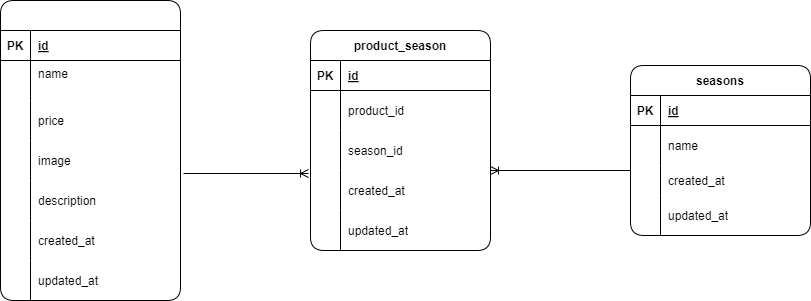

The diagram above was exported from draw.io. Its source (the exported page's mxGraphModel, read from the mxfile embedded in the PNG):
<mxGraphModel dx="1216" dy="568" grid="0" gridSize="10" guides="1" tooltips="1" connect="1" arrows="0" fold="1" page="1" pageScale="1" pageWidth="102400" pageHeight="76800" background="#ffffff" math="0" shadow="0">
  <root>
    <mxCell id="0" />
    <mxCell id="1" parent="0" />
    <mxCell id="32" value="seasons" style="shape=table;startSize=30;container=1;collapsible=1;childLayout=tableLayout;fixedRows=1;rowLines=0;fontStyle=1;align=center;resizeLast=1;rounded=1;fontColor=#000000;" vertex="1" parent="1">
      <mxGeometry x="640" y="245" width="180" height="170" as="geometry" />
    </mxCell>
    <mxCell id="33" value="" style="shape=tableRow;horizontal=0;startSize=0;swimlaneHead=0;swimlaneBody=0;fillColor=none;collapsible=0;dropTarget=0;points=[[0,0.5],[1,0.5]];portConstraint=eastwest;top=0;left=0;right=0;bottom=1;rounded=1;fontColor=#000000;" vertex="1" parent="32">
      <mxGeometry y="30" width="180" height="30" as="geometry" />
    </mxCell>
    <mxCell id="34" value="PK" style="shape=partialRectangle;connectable=0;fillColor=none;top=0;left=0;bottom=0;right=0;fontStyle=1;overflow=hidden;rounded=1;fontColor=#000000;" vertex="1" parent="33">
      <mxGeometry width="30" height="30" as="geometry">
        <mxRectangle width="30" height="30" as="alternateBounds" />
      </mxGeometry>
    </mxCell>
    <mxCell id="35" value="id" style="shape=partialRectangle;connectable=0;fillColor=none;top=0;left=0;bottom=0;right=0;align=left;spacingLeft=6;fontStyle=5;overflow=hidden;rounded=1;fontColor=#000000;" vertex="1" parent="33">
      <mxGeometry x="30" width="150" height="30" as="geometry">
        <mxRectangle width="150" height="30" as="alternateBounds" />
      </mxGeometry>
    </mxCell>
    <mxCell id="36" value="" style="shape=tableRow;horizontal=0;startSize=0;swimlaneHead=0;swimlaneBody=0;fillColor=none;collapsible=0;dropTarget=0;points=[[0,0.5],[1,0.5]];portConstraint=eastwest;top=0;left=0;right=0;bottom=0;rounded=1;fontColor=#000000;" vertex="1" parent="32">
      <mxGeometry y="60" width="180" height="40" as="geometry" />
    </mxCell>
    <mxCell id="37" value="" style="shape=partialRectangle;connectable=0;fillColor=none;top=0;left=0;bottom=0;right=0;editable=1;overflow=hidden;rounded=1;fontColor=#000000;" vertex="1" parent="36">
      <mxGeometry width="30" height="40" as="geometry">
        <mxRectangle width="30" height="40" as="alternateBounds" />
      </mxGeometry>
    </mxCell>
    <mxCell id="38" value="name" style="shape=partialRectangle;connectable=0;fillColor=none;top=0;left=0;bottom=0;right=0;align=left;spacingLeft=6;overflow=hidden;rounded=1;fontColor=#000000;" vertex="1" parent="36">
      <mxGeometry x="30" width="150" height="40" as="geometry">
        <mxRectangle width="150" height="40" as="alternateBounds" />
      </mxGeometry>
    </mxCell>
    <mxCell id="39" value="" style="shape=tableRow;horizontal=0;startSize=0;swimlaneHead=0;swimlaneBody=0;fillColor=none;collapsible=0;dropTarget=0;points=[[0,0.5],[1,0.5]];portConstraint=eastwest;top=0;left=0;right=0;bottom=0;rounded=1;fontColor=#000000;" vertex="1" parent="32">
      <mxGeometry y="100" width="180" height="30" as="geometry" />
    </mxCell>
    <mxCell id="40" value="" style="shape=partialRectangle;connectable=0;fillColor=none;top=0;left=0;bottom=0;right=0;editable=1;overflow=hidden;rounded=1;fontColor=#000000;" vertex="1" parent="39">
      <mxGeometry width="30" height="30" as="geometry">
        <mxRectangle width="30" height="30" as="alternateBounds" />
      </mxGeometry>
    </mxCell>
    <mxCell id="41" value="created_at" style="shape=partialRectangle;connectable=0;fillColor=none;top=0;left=0;bottom=0;right=0;align=left;spacingLeft=6;overflow=hidden;rounded=1;fontColor=#000000;" vertex="1" parent="39">
      <mxGeometry x="30" width="150" height="30" as="geometry">
        <mxRectangle width="150" height="30" as="alternateBounds" />
      </mxGeometry>
    </mxCell>
    <mxCell id="42" value="" style="shape=tableRow;horizontal=0;startSize=0;swimlaneHead=0;swimlaneBody=0;fillColor=none;collapsible=0;dropTarget=0;points=[[0,0.5],[1,0.5]];portConstraint=eastwest;top=0;left=0;right=0;bottom=0;rounded=1;fontColor=#000000;" vertex="1" parent="32">
      <mxGeometry y="130" width="180" height="40" as="geometry" />
    </mxCell>
    <mxCell id="43" value="" style="shape=partialRectangle;connectable=0;fillColor=none;top=0;left=0;bottom=0;right=0;editable=1;overflow=hidden;rounded=1;fontColor=#000000;" vertex="1" parent="42">
      <mxGeometry width="30" height="40" as="geometry">
        <mxRectangle width="30" height="40" as="alternateBounds" />
      </mxGeometry>
    </mxCell>
    <mxCell id="44" value="updated_at" style="shape=partialRectangle;connectable=0;fillColor=none;top=0;left=0;bottom=0;right=0;align=left;spacingLeft=6;overflow=hidden;rounded=1;fontColor=#000000;" vertex="1" parent="42">
      <mxGeometry x="30" width="150" height="40" as="geometry">
        <mxRectangle width="150" height="40" as="alternateBounds" />
      </mxGeometry>
    </mxCell>
    <mxCell id="46" value="products" style="shape=table;startSize=30;container=1;collapsible=1;childLayout=tableLayout;fixedRows=1;rowLines=0;fontStyle=1;align=center;resizeLast=1;rounded=1;fontColor=#FFFFFF;" vertex="1" parent="1">
      <mxGeometry x="10" y="180" width="180" height="300" as="geometry" />
    </mxCell>
    <mxCell id="47" value="" style="shape=tableRow;horizontal=0;startSize=0;swimlaneHead=0;swimlaneBody=0;fillColor=none;collapsible=0;dropTarget=0;points=[[0,0.5],[1,0.5]];portConstraint=eastwest;top=0;left=0;right=0;bottom=1;rounded=1;fontColor=#000000;" vertex="1" parent="46">
      <mxGeometry y="30" width="180" height="30" as="geometry" />
    </mxCell>
    <mxCell id="48" value="PK" style="shape=partialRectangle;connectable=0;fillColor=none;top=0;left=0;bottom=0;right=0;fontStyle=1;overflow=hidden;rounded=1;fontColor=#000000;" vertex="1" parent="47">
      <mxGeometry width="30" height="30" as="geometry">
        <mxRectangle width="30" height="30" as="alternateBounds" />
      </mxGeometry>
    </mxCell>
    <mxCell id="49" value="id" style="shape=partialRectangle;connectable=0;fillColor=none;top=0;left=0;bottom=0;right=0;align=left;spacingLeft=6;fontStyle=5;overflow=hidden;rounded=1;fontFamily=Helvetica;fontColor=#000000;" vertex="1" parent="47">
      <mxGeometry x="30" width="150" height="30" as="geometry">
        <mxRectangle width="150" height="30" as="alternateBounds" />
      </mxGeometry>
    </mxCell>
    <mxCell id="50" value="" style="shape=tableRow;horizontal=0;startSize=0;swimlaneHead=0;swimlaneBody=0;fillColor=none;collapsible=0;dropTarget=0;points=[[0,0.5],[1,0.5]];portConstraint=eastwest;top=0;left=0;right=0;bottom=0;rounded=1;fontColor=#000000;" vertex="1" parent="46">
      <mxGeometry y="60" width="180" height="40" as="geometry" />
    </mxCell>
    <mxCell id="51" value="" style="shape=partialRectangle;connectable=0;fillColor=none;top=0;left=0;bottom=0;right=0;editable=1;overflow=hidden;rounded=1;fontColor=#000000;" vertex="1" parent="50">
      <mxGeometry width="30" height="40" as="geometry">
        <mxRectangle width="30" height="40" as="alternateBounds" />
      </mxGeometry>
    </mxCell>
    <mxCell id="52" value="name  &#10;" style="shape=partialRectangle;connectable=0;fillColor=none;top=0;left=0;bottom=0;right=0;align=left;spacingLeft=6;overflow=hidden;rounded=1;fontColor=#000000;" vertex="1" parent="50">
      <mxGeometry x="30" width="150" height="40" as="geometry">
        <mxRectangle width="150" height="40" as="alternateBounds" />
      </mxGeometry>
    </mxCell>
    <mxCell id="53" value="" style="shape=tableRow;horizontal=0;startSize=0;swimlaneHead=0;swimlaneBody=0;fillColor=none;collapsible=0;dropTarget=0;points=[[0,0.5],[1,0.5]];portConstraint=eastwest;top=0;left=0;right=0;bottom=0;rounded=1;fontColor=#000000;" vertex="1" parent="46">
      <mxGeometry y="100" width="180" height="40" as="geometry" />
    </mxCell>
    <mxCell id="54" value="" style="shape=partialRectangle;connectable=0;fillColor=none;top=0;left=0;bottom=0;right=0;editable=1;overflow=hidden;rounded=1;fontColor=#000000;" vertex="1" parent="53">
      <mxGeometry width="30" height="40" as="geometry">
        <mxRectangle width="30" height="40" as="alternateBounds" />
      </mxGeometry>
    </mxCell>
    <mxCell id="55" value="price" style="shape=partialRectangle;connectable=0;fillColor=none;top=0;left=0;bottom=0;right=0;align=left;spacingLeft=6;overflow=hidden;rounded=1;labelBorderColor=none;fontColor=#000000;" vertex="1" parent="53">
      <mxGeometry x="30" width="150" height="40" as="geometry">
        <mxRectangle width="150" height="40" as="alternateBounds" />
      </mxGeometry>
    </mxCell>
    <mxCell id="56" value="" style="shape=tableRow;horizontal=0;startSize=0;swimlaneHead=0;swimlaneBody=0;fillColor=none;collapsible=0;dropTarget=0;points=[[0,0.5],[1,0.5]];portConstraint=eastwest;top=0;left=0;right=0;bottom=0;rounded=1;fontColor=#000000;" vertex="1" parent="46">
      <mxGeometry y="140" width="180" height="40" as="geometry" />
    </mxCell>
    <mxCell id="57" value="" style="shape=partialRectangle;connectable=0;fillColor=none;top=0;left=0;bottom=0;right=0;editable=1;overflow=hidden;rounded=1;fontColor=#000000;" vertex="1" parent="56">
      <mxGeometry width="30" height="40" as="geometry">
        <mxRectangle width="30" height="40" as="alternateBounds" />
      </mxGeometry>
    </mxCell>
    <mxCell id="58" value="image" style="shape=partialRectangle;connectable=0;fillColor=none;top=0;left=0;bottom=0;right=0;align=left;spacingLeft=6;overflow=hidden;rounded=1;fontColor=#000000;" vertex="1" parent="56">
      <mxGeometry x="30" width="150" height="40" as="geometry">
        <mxRectangle width="150" height="40" as="alternateBounds" />
      </mxGeometry>
    </mxCell>
    <mxCell id="73" value="" style="shape=tableRow;horizontal=0;startSize=0;swimlaneHead=0;swimlaneBody=0;fillColor=none;collapsible=0;dropTarget=0;points=[[0,0.5],[1,0.5]];portConstraint=eastwest;top=0;left=0;right=0;bottom=0;rounded=1;fontColor=#000000;" vertex="1" parent="46">
      <mxGeometry y="180" width="180" height="40" as="geometry" />
    </mxCell>
    <mxCell id="74" value="" style="shape=partialRectangle;connectable=0;fillColor=none;top=0;left=0;bottom=0;right=0;editable=1;overflow=hidden;rounded=1;fontColor=#000000;" vertex="1" parent="73">
      <mxGeometry width="30" height="40" as="geometry">
        <mxRectangle width="30" height="40" as="alternateBounds" />
      </mxGeometry>
    </mxCell>
    <mxCell id="75" value="description" style="shape=partialRectangle;connectable=0;fillColor=none;top=0;left=0;bottom=0;right=0;align=left;spacingLeft=6;overflow=hidden;rounded=1;fontColor=#000000;" vertex="1" parent="73">
      <mxGeometry x="30" width="150" height="40" as="geometry">
        <mxRectangle width="150" height="40" as="alternateBounds" />
      </mxGeometry>
    </mxCell>
    <mxCell id="81" value="" style="shape=tableRow;horizontal=0;startSize=0;swimlaneHead=0;swimlaneBody=0;fillColor=none;collapsible=0;dropTarget=0;points=[[0,0.5],[1,0.5]];portConstraint=eastwest;top=0;left=0;right=0;bottom=0;rounded=1;fontColor=#000000;" vertex="1" parent="46">
      <mxGeometry y="220" width="180" height="40" as="geometry" />
    </mxCell>
    <mxCell id="82" value="" style="shape=partialRectangle;connectable=0;fillColor=none;top=0;left=0;bottom=0;right=0;editable=1;overflow=hidden;rounded=1;fontColor=#000000;" vertex="1" parent="81">
      <mxGeometry width="30" height="40" as="geometry">
        <mxRectangle width="30" height="40" as="alternateBounds" />
      </mxGeometry>
    </mxCell>
    <mxCell id="83" value="created_at" style="shape=partialRectangle;connectable=0;fillColor=none;top=0;left=0;bottom=0;right=0;align=left;spacingLeft=6;overflow=hidden;rounded=1;fontColor=#000000;" vertex="1" parent="81">
      <mxGeometry x="30" width="150" height="40" as="geometry">
        <mxRectangle width="150" height="40" as="alternateBounds" />
      </mxGeometry>
    </mxCell>
    <mxCell id="85" value="" style="shape=tableRow;horizontal=0;startSize=0;swimlaneHead=0;swimlaneBody=0;fillColor=none;collapsible=0;dropTarget=0;points=[[0,0.5],[1,0.5]];portConstraint=eastwest;top=0;left=0;right=0;bottom=0;rounded=1;fontColor=#000000;" vertex="1" parent="46">
      <mxGeometry y="260" width="180" height="40" as="geometry" />
    </mxCell>
    <mxCell id="86" value="" style="shape=partialRectangle;connectable=0;fillColor=none;top=0;left=0;bottom=0;right=0;editable=1;overflow=hidden;rounded=1;fontColor=#000000;" vertex="1" parent="85">
      <mxGeometry width="30" height="40" as="geometry">
        <mxRectangle width="30" height="40" as="alternateBounds" />
      </mxGeometry>
    </mxCell>
    <mxCell id="87" value="updated_at" style="shape=partialRectangle;connectable=0;fillColor=none;top=0;left=0;bottom=0;right=0;align=left;spacingLeft=6;overflow=hidden;rounded=1;fontColor=#000000;" vertex="1" parent="85">
      <mxGeometry x="30" width="150" height="40" as="geometry">
        <mxRectangle width="150" height="40" as="alternateBounds" />
      </mxGeometry>
    </mxCell>
    <mxCell id="59" value="product_season" style="shape=table;startSize=30;container=1;collapsible=1;childLayout=tableLayout;fixedRows=1;rowLines=0;fontStyle=1;align=center;resizeLast=1;rounded=1;" vertex="1" parent="1">
      <mxGeometry x="320" y="210" width="180" height="220" as="geometry" />
    </mxCell>
    <mxCell id="60" value="" style="shape=tableRow;horizontal=0;startSize=0;swimlaneHead=0;swimlaneBody=0;fillColor=none;collapsible=0;dropTarget=0;points=[[0,0.5],[1,0.5]];portConstraint=eastwest;top=0;left=0;right=0;bottom=1;rounded=1;" vertex="1" parent="59">
      <mxGeometry y="30" width="180" height="30" as="geometry" />
    </mxCell>
    <mxCell id="61" value="PK" style="shape=partialRectangle;connectable=0;fillColor=none;top=0;left=0;bottom=0;right=0;fontStyle=1;overflow=hidden;rounded=1;fontColor=#000000;" vertex="1" parent="60">
      <mxGeometry width="30" height="30" as="geometry">
        <mxRectangle width="30" height="30" as="alternateBounds" />
      </mxGeometry>
    </mxCell>
    <mxCell id="62" value="id" style="shape=partialRectangle;connectable=0;fillColor=none;top=0;left=0;bottom=0;right=0;align=left;spacingLeft=6;fontStyle=5;overflow=hidden;rounded=1;fontColor=#000000;" vertex="1" parent="60">
      <mxGeometry x="30" width="150" height="30" as="geometry">
        <mxRectangle width="150" height="30" as="alternateBounds" />
      </mxGeometry>
    </mxCell>
    <mxCell id="63" value="" style="shape=tableRow;horizontal=0;startSize=0;swimlaneHead=0;swimlaneBody=0;fillColor=none;collapsible=0;dropTarget=0;points=[[0,0.5],[1,0.5]];portConstraint=eastwest;top=0;left=0;right=0;bottom=0;rounded=1;" vertex="1" parent="59">
      <mxGeometry y="60" width="180" height="40" as="geometry" />
    </mxCell>
    <mxCell id="64" value="" style="shape=partialRectangle;connectable=0;fillColor=none;top=0;left=0;bottom=0;right=0;editable=1;overflow=hidden;rounded=1;fontColor=#000000;" vertex="1" parent="63">
      <mxGeometry width="30" height="40" as="geometry">
        <mxRectangle width="30" height="40" as="alternateBounds" />
      </mxGeometry>
    </mxCell>
    <mxCell id="65" value="product_id    " style="shape=partialRectangle;connectable=0;fillColor=none;top=0;left=0;bottom=0;right=0;align=left;spacingLeft=6;overflow=hidden;rounded=1;fontColor=#000000;" vertex="1" parent="63">
      <mxGeometry x="30" width="150" height="40" as="geometry">
        <mxRectangle width="150" height="40" as="alternateBounds" />
      </mxGeometry>
    </mxCell>
    <mxCell id="66" value="" style="shape=tableRow;horizontal=0;startSize=0;swimlaneHead=0;swimlaneBody=0;fillColor=none;collapsible=0;dropTarget=0;points=[[0,0.5],[1,0.5]];portConstraint=eastwest;top=0;left=0;right=0;bottom=0;rounded=1;" vertex="1" parent="59">
      <mxGeometry y="100" width="180" height="40" as="geometry" />
    </mxCell>
    <mxCell id="67" value="" style="shape=partialRectangle;connectable=0;fillColor=none;top=0;left=0;bottom=0;right=0;editable=1;overflow=hidden;rounded=1;fontColor=#000000;" vertex="1" parent="66">
      <mxGeometry width="30" height="40" as="geometry">
        <mxRectangle width="30" height="40" as="alternateBounds" />
      </mxGeometry>
    </mxCell>
    <mxCell id="68" value="season_id" style="shape=partialRectangle;connectable=0;fillColor=none;top=0;left=0;bottom=0;right=0;align=left;spacingLeft=6;overflow=hidden;rounded=1;fontColor=#000000;" vertex="1" parent="66">
      <mxGeometry x="30" width="150" height="40" as="geometry">
        <mxRectangle width="150" height="40" as="alternateBounds" />
      </mxGeometry>
    </mxCell>
    <mxCell id="69" value="" style="shape=tableRow;horizontal=0;startSize=0;swimlaneHead=0;swimlaneBody=0;fillColor=none;collapsible=0;dropTarget=0;points=[[0,0.5],[1,0.5]];portConstraint=eastwest;top=0;left=0;right=0;bottom=0;rounded=1;" vertex="1" parent="59">
      <mxGeometry y="140" width="180" height="40" as="geometry" />
    </mxCell>
    <mxCell id="70" value="" style="shape=partialRectangle;connectable=0;fillColor=none;top=0;left=0;bottom=0;right=0;editable=1;overflow=hidden;rounded=1;fontColor=#000000;" vertex="1" parent="69">
      <mxGeometry width="30" height="40" as="geometry">
        <mxRectangle width="30" height="40" as="alternateBounds" />
      </mxGeometry>
    </mxCell>
    <mxCell id="71" value="created_at" style="shape=partialRectangle;connectable=0;fillColor=none;top=0;left=0;bottom=0;right=0;align=left;spacingLeft=6;overflow=hidden;rounded=1;fontColor=#000000;" vertex="1" parent="69">
      <mxGeometry x="30" width="150" height="40" as="geometry">
        <mxRectangle width="150" height="40" as="alternateBounds" />
      </mxGeometry>
    </mxCell>
    <mxCell id="89" value="" style="shape=tableRow;horizontal=0;startSize=0;swimlaneHead=0;swimlaneBody=0;fillColor=none;collapsible=0;dropTarget=0;points=[[0,0.5],[1,0.5]];portConstraint=eastwest;top=0;left=0;right=0;bottom=0;rounded=1;" vertex="1" parent="59">
      <mxGeometry y="180" width="180" height="40" as="geometry" />
    </mxCell>
    <mxCell id="90" value="" style="shape=partialRectangle;connectable=0;fillColor=none;top=0;left=0;bottom=0;right=0;editable=1;overflow=hidden;rounded=1;fontColor=#000000;" vertex="1" parent="89">
      <mxGeometry width="30" height="40" as="geometry">
        <mxRectangle width="30" height="40" as="alternateBounds" />
      </mxGeometry>
    </mxCell>
    <mxCell id="91" value="updated_at" style="shape=partialRectangle;connectable=0;fillColor=none;top=0;left=0;bottom=0;right=0;align=left;spacingLeft=6;overflow=hidden;rounded=1;fontColor=#000000;" vertex="1" parent="89">
      <mxGeometry x="30" width="150" height="40" as="geometry">
        <mxRectangle width="150" height="40" as="alternateBounds" />
      </mxGeometry>
    </mxCell>
    <mxCell id="99" value="" style="fontSize=12;html=1;endArrow=ERoneToMany;entryX=-0.011;entryY=1.075;entryDx=0;entryDy=0;entryPerimeter=0;exitX=1.017;exitY=0.825;exitDx=0;exitDy=0;exitPerimeter=0;" edge="1" parent="1" source="56" target="66">
      <mxGeometry width="100" height="100" relative="1" as="geometry">
        <mxPoint x="190" y="400" as="sourcePoint" />
        <mxPoint x="290" y="300" as="targetPoint" />
      </mxGeometry>
    </mxCell>
    <mxCell id="103" value="" style="fontSize=12;html=1;endArrow=ERoneToMany;" edge="1" parent="1">
      <mxGeometry width="100" height="100" relative="1" as="geometry">
        <mxPoint x="640" y="350" as="sourcePoint" />
        <mxPoint x="500" y="350" as="targetPoint" />
        <Array as="points" />
      </mxGeometry>
    </mxCell>
  </root>
</mxGraphModel>